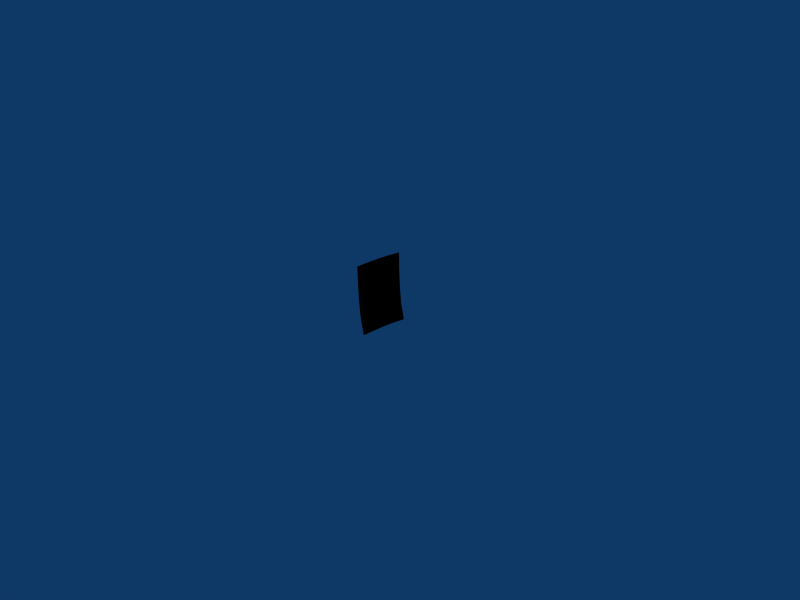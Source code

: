 # Source: calendar.blend  (saved by Blender 2.46.0; exported with 4.5.12 LTS)
import bpy
from mathutils import Matrix  # noqa: F401  (used for matrix-valued properties, if any)

bpy.ops.wm.read_factory_settings(use_empty=True)
scene = bpy.context.scene
scene.name = 'Scene'

# ---- collections
col_collection_1 = bpy.data.collections.new('Collection 1'); scene.collection.children.link(col_collection_1)

# ---- materials (node trees are filled in below, after node groups)
mat_calendar = bpy.data.materials.new('calendar')
mat_calendar.alpha_threshold = 0.0
mat_calendar.diffuse_color = (0.0, 0.0, 0.0, 1.0)
mat_calendar.specular_color = (0.5, 0.5, 0.5)
mat_calendar.roughness = 0.5
mat_calendar.line_color = (0.0, 0.0, 0.0, 1.0)

# ---- material node trees

# ---- world
world_world = bpy.data.worlds.new('World'); scene.world = world_world
world_world.color = (0.05656, 0.2208, 0.4)
world_world.use_sun_shadow = False
world_world.sun_shadow_jitter_overblur = 0.0
world_world.cycles.sampling_method = 'MANUAL'
world_world.cycles.sample_map_resolution = 256

# ---- cameras
cam_camera = bpy.data.cameras.new('Camera')
cam_camera.passepartout_alpha = 0.2
cam_camera.clip_end = 100.0
cam_camera.lens = 35.0
cam_camera.ortho_scale = 7.314
cam_camera.show_passepartout = False
cam_camera.show_safe_areas = True
cam_camera.dof.focus_distance = 0.0
cam_camera.dof.aperture_fstop = 128.0

# ---- lights
light_spot = bpy.data.lights.new('Spot', 'POINT')
light_spot.transmission_factor = 0.0
light_spot.cutoff_distance = 30.0
light_spot.energy = 100.0
light_spot.shadow_buffer_clip_start = 1.001
light_spot.shadow_soft_size = 1.0
light_spot.shadow_maximum_resolution = 0.006
light_spot.use_absolute_resolution = True
light_spot.cycles.use_multiple_importance_sampling = False

# ---- meshes
me_calendar = bpy.data.meshes.new('calendar')
me_calendar.from_pydata([(0.002087, -0.03682, -0.05175), (0.002087, -0.01841, -0.05175), (-0.00343, -0.01841, -0.02587), (-0.00343, -0.03682, -0.02587), (0.002087, 0.0, -0.05175), (-0.00343, 0.0, -0.02587), (0.003585, 0.01841, -0.05175), (-0.001931, 0.01841, -0.02587), (0.00649, 0.03681, -0.05175), (0.0009745, 0.03681, -0.02587), (-0.005605, -0.01841, -4.992e-07), (-0.005605, -0.03682, -4.992e-07), (-0.005605, 0.0, -4.992e-07), (-0.004106, 0.01841, -4.992e-07), (-0.0012, 0.03681, -4.992e-07), (-0.00649, -0.01841, 0.02587), (-0.00649, -0.03682, 0.02587), (-0.00649, 0.0, 0.02587), (-0.004992, 0.01841, 0.02587), (-0.002086, 0.03681, 0.02587), (-0.00649, -0.01841, 0.05175), (-0.00649, -0.03682, 0.05175), (-0.00649, 0.0, 0.05175), (-0.004992, 0.01841, 0.05175), (-0.002086, 0.03681, 0.05175)], [], [(0, 1, 2, 3), (1, 4, 5, 2), (4, 6, 7, 5), (6, 8, 9, 7), (3, 2, 10, 11), (2, 5, 12, 10), (5, 7, 13, 12), (7, 9, 14, 13), (11, 10, 15, 16), (10, 12, 17, 15), (12, 13, 18, 17), (13, 14, 19, 18), (16, 15, 20, 21), (15, 17, 22, 20), (17, 18, 23, 22), (18, 19, 24, 23)])
_uv = me_calendar.uv_layers.new(name='UVTex')
_uv.uv.foreach_set('vector', [0.01799, 0.3595, 0.1262, 0.3595, 0.1262, 0.5084, 0.01799, 0.5084, 0.1262, 0.3595, 0.2344, 0.3595, 0.2344, 0.5084, 0.1262, 0.5084, 0.2344, 0.3595, 0.3426, 0.3595, 0.3426, 0.5084, 0.2344, 0.5084, 0.3426, 0.3595, 0.4508, 0.3595, 0.4508, 0.5084, 0.3426, 0.5084, 0.01799, 0.5084, 0.1262, 0.5084, 0.1262, 0.6572, 0.01799, 0.6572, 0.1262, 0.5084, 0.2344, 0.5084, 0.2344, 0.6572, 0.1262, 0.6572, 0.2344, 0.5084, 0.3426, 0.5084, 0.3426, 0.6572, 0.2344, 0.6572, 0.3426, 0.5084, 0.4508, 0.5084, 0.4508, 0.6572, 0.3426, 0.6572, 0.01799, 0.6572, 0.1262, 0.6572, 0.1262, 0.8061, 0.01799, 0.8061, 0.1262, 0.6572, 0.2344, 0.6572, 0.2344, 0.8061, 0.1262, 0.8061, 0.2344, 0.6572, 0.3426, 0.6572, 0.3426, 0.8061, 0.2344, 0.8061, 0.3426, 0.6572, 0.4508, 0.6572, 0.4508, 0.8061, 0.3426, 0.8061, 0.01799, 0.8061, 0.1262, 0.8061, 0.1262, 0.9549, 0.01799, 0.9549, 0.1262, 0.8061, 0.2344, 0.8061, 0.2344, 0.9549, 0.1262, 0.9549, 0.2344, 0.8061, 0.3426, 0.8061, 0.3426, 0.9549, 0.2344, 0.9549, 0.3426, 0.8061, 0.4508, 0.8061, 0.4508, 0.9549, 0.3426, 0.9549])
me_calendar.materials.append(mat_calendar)
me_calendar.use_remesh_preserve_volume = False
me_calendar.use_remesh_preserve_attributes = False
me_calendar.use_mirror_vertex_groups = False
me_calendar.update()
arm_armature = bpy.data.armatures.new('Armature')  # bones are not reproduced

# ---- objects
ob_armature = bpy.data.objects.new('Armature', arm_armature)
ob_calendar = bpy.data.objects.new('calendar', me_calendar)
ob_lamp = bpy.data.objects.new('Lamp', light_spot)
ob_camera = bpy.data.objects.new('Camera', cam_camera)

# ---- transforms, parenting, visibility, modifiers, constraints
ob_armature.location = (0.0, 0.0, 0.0)
ob_armature.lock_rotations_4d = False
ob_armature.empty_display_type = 'ARROWS'
ob_armature.color = (0.0, 0.0, 0.0, 1.0)
ob_armature.lineart.crease_threshold = 0.0
ob_calendar.parent = ob_armature
ob_calendar.location = (0.07451, 0.04142, 0.5271)
ob_calendar.scale = (10.0, 10.0, 10.0)
ob_calendar.lock_rotations_4d = False
ob_calendar.empty_display_type = 'ARROWS'
ob_calendar.color = (0.0, 0.0, 0.0, 1.0)
ob_calendar.lineart.crease_threshold = 0.0
_vg = ob_calendar.vertex_groups.new(name='Bone')
_vg.add([0, 1, 2, 3, 4, 5, 6, 7, 8, 9, 10, 11, 12, 13, 14, 15, 16, 17, 18, 19, 20, 21, 22, 23, 24], 1.0, 'REPLACE')
_m = ob_calendar.modifiers.new('Armature', 'ARMATURE')
_m.object = ob_armature
_m.use_bone_envelopes = True
ob_lamp.location = (4.076, 1.005, 5.904)
ob_lamp.rotation_euler = (0.6503, 0.05522, 1.866)
ob_lamp.lock_rotations_4d = False
ob_lamp.empty_display_type = 'ARROWS'
ob_lamp.color = (0.0, 0.0, 0.0, 0.0)
ob_lamp.lineart.crease_threshold = 0.0
ob_camera.location = (7.481, -6.508, 5.344)
ob_camera.rotation_euler = (1.109, 0.01082, 0.8149)
ob_camera.lock_rotations_4d = False
ob_camera.empty_display_type = 'ARROWS'
ob_camera.color = (0.0, 0.0, 0.0, 0.0)
ob_camera.display_type = 'WIRE'
ob_camera.lineart.crease_threshold = 0.0

# ---- collection membership
col_collection_1.objects.link(ob_armature)
col_collection_1.objects.link(ob_calendar)
col_collection_1.objects.link(ob_lamp)
col_collection_1.objects.link(ob_camera)

# ---- scene / render settings (as saved in the file)
scene.camera = ob_camera
scene.frame_start = 1; scene.frame_end = 250; scene.frame_set(1)
scene.render.engine = 'BLENDER_EEVEE_NEXT'
scene.render.image_settings.file_format = 'JPEG'
scene.render.image_settings.color_mode = 'RGB'
scene.render.image_settings.compression = 90
scene.render.resolution_x = 800
scene.render.resolution_y = 600
scene.render.pixel_aspect_x = 100.0
scene.render.pixel_aspect_y = 100.0
scene.render.fps = 25
scene.render.dither_intensity = 0.0
scene.render.use_compositing = False
scene.render.use_sequencer = False
scene.render.bake_margin = 2
scene.render.bake_bias = 0.0
scene.render.use_stamp_time = False
scene.render.use_stamp_date = False
scene.render.use_stamp_frame = False
scene.render.use_stamp_camera = False
scene.render.use_stamp_scene = False
scene.render.use_stamp_filename = False
scene.render.use_stamp_render_time = False
scene.render.stamp_font_size = 0
scene.cycles.use_denoising = False
scene.cycles.samples = 10
scene.cycles.sampling_pattern = 'TABULATED_SOBOL'
scene.cycles.light_sampling_threshold = 0.0
scene.cycles.use_adaptive_sampling = False
scene.cycles.use_light_tree = False
scene.cycles.blur_glossy = 0.0
scene.cycles.volume_bounces = 1
scene.cycles.pixel_filter_type = 'GAUSSIAN'
scene.cycles.sample_clamp_indirect = 0.0
scene.view_settings.view_transform = 'Raw'
bpy.context.view_layer.update()
